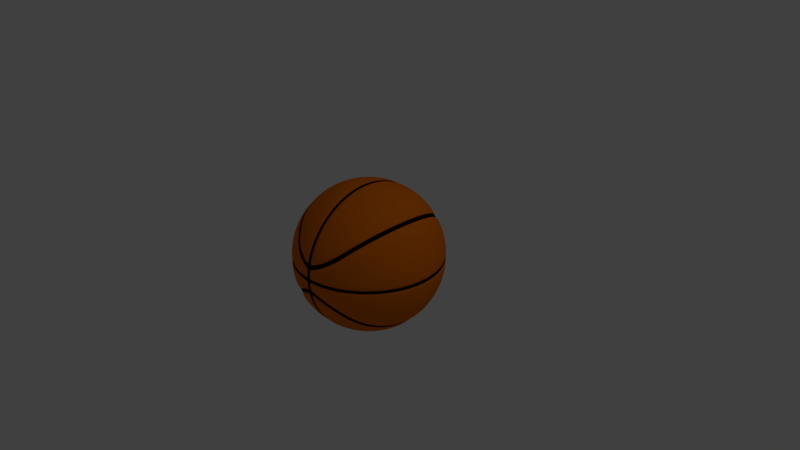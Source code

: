 # Source: toy_basketball.blend  (saved by Blender 2.78.0; exported with 4.5.12 LTS)
import bpy
from mathutils import Matrix  # noqa: F401  (used for matrix-valued properties, if any)

bpy.ops.wm.read_factory_settings(use_empty=True)
scene = bpy.context.scene
scene.name = 'Scene'

# ---- collections
col_collection_1 = bpy.data.collections.new('Collection 1'); scene.collection.children.link(col_collection_1)

# ---- materials (node trees are filled in below, after node groups)
mat_basketball_rubber = bpy.data.materials.new('basketball_rubber')
mat_basketball_rubber.alpha_threshold = 0.0
mat_basketball_rubber.use_transparent_shadow = False
mat_basketball_rubber.diffuse_color = (0.0, 0.0, 0.0, 1.0)
mat_basketball_rubber.roughness = 0.5
mat_basketball_base = bpy.data.materials.new('basketball_base')
mat_basketball_base.alpha_threshold = 0.0
mat_basketball_base.use_transparent_shadow = False
mat_basketball_base.diffuse_color = (0.8, 0.1739, 0.004653, 1.0)
mat_basketball_base.roughness = 0.5
mat_basketball_base.specular_intensity = 0.09375
mat_basketball_base.line_color = (0.0, 0.0, 0.0, 1.0)

# ---- material node trees

# ---- world
world_world = bpy.data.worlds.new('World'); scene.world = world_world
world_world.color = (0.05088, 0.05088, 0.05088)
world_world.use_sun_shadow = False
world_world.sun_shadow_jitter_overblur = 0.0
world_world.cycles.sampling_method = 'MANUAL'

# ---- cameras
cam_camera = bpy.data.cameras.new('Camera')
cam_camera.clip_end = 100.0
cam_camera.lens = 35.0
cam_camera.sensor_width = 32.0
cam_camera.sensor_height = 18.0
cam_camera.ortho_scale = 7.314
cam_camera.dof.focus_distance = 0.0
cam_camera.dof.aperture_fstop = 128.0

# ---- lights
light_lamp = bpy.data.lights.new('Lamp', 'POINT')
light_lamp.transmission_factor = 0.0
light_lamp.cutoff_distance = 30.0
light_lamp.energy = 100.0
light_lamp.shadow_buffer_clip_start = 1.001
light_lamp.shadow_soft_size = 0.1
light_lamp.shadow_maximum_resolution = 0.006
light_lamp.use_absolute_resolution = True

# ---- meshes
me_roundcube_001 = bpy.data.meshes.new('Roundcube.001')
me_roundcube_001.from_pydata([(-0.9902, 0.0, 0.0), (-0.9746, -0.1751, 0.0), (-0.9263, -0.3501, 0.0), (-0.8395, -0.5252, 0.0), (-0.7002, -0.7002, 0.0), (-0.5252, -0.8395, 0.0), (-0.3501, -0.9263, 0.0), (-0.1751, -0.9746, 0.0), (0.0, -0.9902, 0.0), (-0.02142, -0.9565, 0.2337), (-0.02149, -0.9763, 0.1241), (0.0, -0.9263, 0.3501), (-0.02165, -0.1748, 0.9727), (0.0, -0.8395, 0.5252), (-0.02188, 0.0, 0.9883), (0.0, -0.9863, 0.04376), (-0.04376, -0.9863, 0.0), (-0.02095, -0.9245, 0.3496), (0.0, 0.0, 0.9902), (-0.01972, -0.8381, 0.5245), (0.0, -0.1751, 0.9746), (-0.02188, -0.9883, 0.0), (0.0, -0.3501, 0.9263), (-0.02182, -0.9844, 0.04371), (0.0, -0.5252, 0.8395), (-0.02095, -0.3496, 0.9245), (0.0, -0.7002, 0.7002), (-0.01972, -0.5245, 0.8381), (0.0, -0.9584, 0.2339), (2.392e-09, -0.9792, 0.1244), (-0.01787, -0.6993, 0.6993), (-0.5245, -0.8381, 0.01972), (-0.04371, -0.9844, 0.02182), (-0.3496, -0.9245, 0.02095), (-0.9883, 0.0, 0.02188), (0.0, -0.9883, 0.02188), (-0.02185, -0.9863, 0.02185), (-0.8381, -0.5245, 0.01972), (-0.6993, -0.6993, 0.01787), (-0.9245, -0.3496, 0.02095), (-0.1748, -0.9727, 0.02165), (-0.9727, -0.1748, 0.02165), (-0.02145, -0.9664, 0.1789), (-0.1713, -0.9433, 0.2326), (-0.5567, -0.593, 0.5568), (-0.4672, -0.7279, 0.4672), (-0.6883, -0.1465, 0.6884), (-0.6646, -0.2934, 0.6647), (-0.3321, -0.864, 0.3323), (-0.6227, -0.4415, 0.6227), (-0.696, -1.441e-10, 0.6961), (-0.0429, -0.964, 0.1786), (1.196e-09, -0.9688, 0.1792), (-0.02143, -0.9614, 0.2063), (-0.1703, -0.9353, 0.262), (-0.4492, -0.7279, 0.4852), (-0.6463, -0.2934, 0.683), (-0.6044, -0.4415, 0.641), (-0.04287, -0.9593, 0.2061), (5.98e-10, -0.9636, 0.2066), (-0.5386, -0.593, 0.5749), (-0.6699, -0.1465, 0.7068), (-0.3148, -0.8634, 0.3511), (-0.6776, -2.161e-10, 0.7144), (-0.5749, -0.593, 0.5386), (-0.7067, -0.1465, 0.67), (-0.3494, -0.8646, 0.3135), (-0.7144, -7.205e-11, 0.6777), (-0.02147, -0.9713, 0.1515), (-0.1722, -0.9513, 0.2032), (-0.4851, -0.7279, 0.4493), (-0.683, -0.2934, 0.6463), (-0.6409, -0.4415, 0.6045), (-0.04294, -0.9687, 0.1512), (1.794e-09, -0.974, 0.1518)], [], [(23, 15, 29, 10), (17, 11, 13, 19), (19, 13, 26, 30), (36, 35, 15, 23), (53, 59, 28, 9), (9, 28, 11, 17), (24, 27, 30, 26), (22, 25, 27, 24), (20, 12, 25, 22), (18, 14, 12, 20), (16, 21, 36, 32), (7, 16, 32, 40), (21, 8, 35, 36), (6, 7, 40, 33), (5, 6, 33, 31), (4, 5, 31, 38), (3, 4, 38, 37), (2, 3, 37, 39), (1, 2, 39, 41), (0, 1, 41, 34), (70, 66, 48, 45), (68, 74, 52, 42), (72, 64, 44, 49), (69, 73, 51, 43), (67, 65, 46, 50), (71, 72, 49, 47), (66, 69, 43, 48), (65, 71, 47, 46), (64, 70, 45, 44), (73, 68, 42, 51), (45, 48, 62, 55), (42, 52, 59, 53), (49, 44, 60, 57), (43, 51, 58, 54), (50, 46, 61, 63), (47, 49, 57, 56), (48, 43, 54, 62), (46, 47, 56, 61), (44, 45, 55, 60), (51, 42, 53, 58), (10, 29, 74, 68)])
me_roundcube_001.materials.append(mat_basketball_rubber)
me_roundcube_001.use_remesh_preserve_volume = False
me_roundcube_001.use_remesh_preserve_attributes = False
me_roundcube_001.use_mirror_vertex_groups = False
me_roundcube_001.update()
me_roundcube = bpy.data.meshes.new('Roundcube')
me_roundcube.from_pydata([(-0.9837, 0.0, 0.0), (-0.9682, -0.1739, 0.0), (-0.9201, -0.3478, 0.0), (-0.8339, -0.5217, 0.0), (-0.9843, 0.0, 0.1768), (-0.9689, -0.1749, 0.1749), (-0.9214, -0.3499, 0.1693), (-0.8362, -0.5248, 0.1593), (-0.9354, 0.0, 0.3536), (-0.9214, -0.1693, 0.3499), (-0.878, -0.3385, 0.3385), (-0.8004, -0.5078, 0.3187), (-0.8478, 0.0, 0.5303), (-0.8362, -0.1593, 0.5248), (-0.8004, -0.3187, 0.5078), (-0.7369, -0.478, 0.478), (-0.6956, -0.6956, 0.0), (-0.5217, -0.8339, 0.0), (-0.3478, -0.9201, 0.0), (-0.1739, -0.9682, 0.0), (0.0, -0.9837, 0.0), (-0.6997, -0.6997, 0.1443), (-0.5248, -0.8362, 0.1593), (-0.3499, -0.9214, 0.1693), (-0.1749, -0.9688, 0.1755), (-0.02127, -0.9502, 0.2322), (-0.677, -0.677, 0.2887), (-0.5078, -0.8004, 0.3187), (-0.02134, -0.9698, 0.1232), (-0.1693, -0.9214, 0.3499), (0.0, -0.9201, 0.3478), (-0.6374, -0.6374, 0.433), (-0.02151, -0.1737, 0.9663), (-0.3187, -0.8004, 0.5078), (-0.1593, -0.8362, 0.5248), (0.0, -0.8339, 0.5217), (-0.02174, 0.0, 0.9817), (-0.7053, -0.7053, 0.03608), (-0.9319, -0.3526, 0.04231), (-0.1763, -0.9804, 0.04373), (-0.9804, -0.1763, 0.04373), (-0.3526, -0.9319, 0.04231), (-0.9961, 0.0, 0.04419), (-0.5289, -0.8449, 0.03984), (-0.04408, -0.9922, 0.04408), (-0.8449, -0.5289, 0.03984), (0.0, -0.9798, 0.04347), (-0.03984, -0.5289, 0.8449), (-0.04231, -0.3526, 0.9319), (-0.03608, -0.7053, 0.7053), (-0.04373, -0.1763, 0.9804), (-0.04231, -0.9319, 0.3526), (-0.03984, -0.8449, 0.5289), (-0.04347, -0.9798, 0.0), (-0.02081, -0.9184, 0.3473), (-0.04419, 0.0, 0.9961), (0.0, 0.0, 0.9837), (-0.1768, 0.0, 0.9843), (-0.3536, 0.0, 0.9354), (-0.5303, 0.0, 0.8478), (-0.01959, -0.8325, 0.521), (0.0, -0.1739, 0.9682), (-0.1749, -0.1749, 0.9689), (-0.3499, -0.1693, 0.9214), (-0.5248, -0.1593, 0.8362), (-0.02174, -0.9817, 0.0), (0.0, -0.3478, 0.9201), (-0.1693, -0.3499, 0.9214), (-0.3385, -0.3385, 0.878), (-0.5078, -0.3187, 0.8004), (-0.02168, -0.9779, 0.04342), (0.0, -0.5217, 0.8339), (-0.1593, -0.5248, 0.8362), (-0.3187, -0.5078, 0.8004), (-0.478, -0.478, 0.7369), (-0.02081, -0.3473, 0.9184), (0.0, -0.6956, 0.6956), (-0.1443, -0.6997, 0.6997), (-0.2887, -0.677, 0.677), (-0.433, -0.6374, 0.6374), (-0.01959, -0.521, 0.8325), (0.0, -0.952, 0.2324), (2.376e-09, -0.9727, 0.1236), (-0.3004, -0.8713, 0.3736), (-0.3704, -0.8738, 0.2975), (-0.508, -0.7351, 0.4356), (-0.4355, -0.7351, 0.5081), (-0.01775, -0.6947, 0.6947), (-0.1711, -0.9365, 0.2943), (-0.0434, -0.983, 0.1249), (-0.04325, -0.9641, 0.2358), (-0.74, 0.0, 0.6658), (-0.6657, -2.91e-10, 0.7401), (-0.658, -0.1479, 0.7323), (-0.7322, -0.1479, 0.658), (-0.7082, -0.2963, 0.6342), (-0.6341, -0.2963, 0.7083), (-0.6657, -0.4458, 0.592), (-0.5919, -0.4459, 0.6658), (-0.5255, -0.5989, 0.5989), (-0.5989, -0.5989, 0.5256), (-0.521, -0.8325, 0.01959), (-0.04342, -0.9779, 0.02168), (-0.3473, -0.9184, 0.02081), (-0.9817, 0.0, 0.02174), (0.0, -0.9817, 0.02174), (-0.02171, -0.9798, 0.02171), (-0.8325, -0.521, 0.01959), (-0.6947, -0.6947, 0.01775), (-0.9184, -0.3473, 0.02081), (-0.1737, -0.9663, 0.02151), (-0.9663, -0.1737, 0.02151), (-0.02131, -0.96, 0.1777), (-0.1702, -0.9371, 0.2311), (-0.553, -0.5891, 0.5531), (-0.4641, -0.7231, 0.4641), (-0.6837, -0.1455, 0.6838), (-0.6602, -0.2914, 0.6603), (-0.3299, -0.8583, 0.3301), (-0.6185, -0.4386, 0.6186), (-0.6914, -1.431e-10, 0.6914), (-0.04262, -0.9576, 0.1774), (1.188e-09, -0.9623, 0.178), (-0.02129, -0.9551, 0.2049), (-0.1692, -0.9291, 0.2603), (-0.4462, -0.7231, 0.482), (-0.642, -0.2914, 0.6785), (-0.6004, -0.4386, 0.6368), (-0.04258, -0.953, 0.2047), (5.94e-10, -0.9572, 0.2052), (-0.535, -0.5891, 0.5711), (-0.6655, -0.1455, 0.7021), (-0.3127, -0.8577, 0.3488), (-0.6731, -2.147e-10, 0.7097), (-0.571, -0.5891, 0.5351), (-0.702, -0.1455, 0.6656), (-0.3471, -0.8589, 0.3114), (-0.7096, -7.157e-11, 0.6732), (-0.02133, -0.9649, 0.1505), (-0.1711, -0.945, 0.2018), (-0.4819, -0.7231, 0.4463), (-0.6784, -0.2914, 0.642), (-0.6367, -0.4386, 0.6004), (-0.04265, -0.9623, 0.1502), (1.782e-09, -0.9675, 0.1508)], [], [(42, 40, 5, 4), (40, 38, 6, 5), (38, 45, 7, 6), (45, 37, 21, 7), (4, 5, 9, 8), (5, 6, 10, 9), (6, 7, 11, 10), (7, 21, 26, 11), (90, 25, 54, 51), (26, 27, 85, 31), (8, 9, 13, 12), (9, 10, 14, 13), (10, 11, 15, 14), (11, 26, 31, 15), (27, 84, 85), (22, 23, 84, 27), (104, 111, 40, 42), (59, 92, 93, 64), (69, 96, 98, 74), (74, 98, 99, 79), (128, 123, 25, 90), (37, 43, 22, 21), (43, 41, 23, 22), (41, 39, 24, 23), (83, 88, 29), (21, 22, 27, 26), (23, 24, 84), (83, 29, 34, 33), (70, 46, 82, 28), (88, 90, 51, 29), (31, 85, 100), (86, 83, 33), (54, 30, 35, 60), (86, 33, 78, 79), (99, 86, 79), (33, 34, 77, 78), (60, 35, 76, 87), (111, 109, 38, 40), (109, 107, 45, 38), (107, 108, 37, 45), (108, 101, 43, 37), (101, 103, 41, 43), (103, 110, 39, 41), (106, 105, 46, 70), (110, 102, 44, 39), (12, 13, 94, 91), (39, 44, 89, 24), (29, 51, 52, 34), (34, 52, 49, 77), (36, 55, 50, 32), (32, 50, 48, 75), (75, 48, 47, 80), (80, 47, 49, 87), (55, 57, 62, 50), (57, 58, 63, 62), (58, 59, 64, 63), (64, 93, 96, 69), (50, 62, 67, 48), (62, 63, 68, 67), (63, 64, 69, 68), (13, 14, 95, 94), (48, 67, 72, 47), (67, 68, 73, 72), (68, 69, 74, 73), (14, 15, 97, 95), (47, 72, 77, 49), (72, 73, 78, 77), (73, 74, 79, 78), (15, 31, 100, 97), (130, 125, 86, 99), (131, 126, 96, 93), (132, 124, 88, 83), (126, 127, 98, 96), (133, 131, 93, 92), (124, 128, 90, 88), (127, 130, 99, 98), (123, 129, 81, 25), (125, 132, 83, 86), (25, 81, 30, 54), (71, 80, 87, 76), (66, 75, 80, 71), (61, 32, 75, 66), (56, 36, 32, 61), (102, 106, 70, 44), (52, 60, 87, 49), (51, 54, 60, 52), (44, 70, 28, 89), (53, 65, 106, 102), (19, 53, 102, 110), (65, 20, 105, 106), (18, 19, 110, 103), (17, 18, 103, 101), (16, 17, 101, 108), (3, 16, 108, 107), (2, 3, 107, 109), (1, 2, 109, 111), (0, 1, 111, 104), (140, 136, 118, 115), (138, 144, 122, 112), (142, 134, 114, 119), (139, 143, 121, 113), (137, 135, 116, 120), (141, 142, 119, 117), (136, 139, 113, 118), (135, 141, 117, 116), (134, 140, 115, 114), (143, 138, 112, 121), (115, 118, 132, 125), (112, 122, 129, 123), (119, 114, 130, 127), (113, 121, 128, 124), (120, 116, 131, 133), (117, 119, 127, 126), (118, 113, 124, 132), (116, 117, 126, 131), (114, 115, 125, 130), (121, 112, 123, 128), (89, 28, 138, 143), (100, 85, 140, 134), (94, 95, 141, 135), (84, 24, 139, 136), (95, 97, 142, 141), (91, 94, 135, 137), (24, 89, 143, 139), (97, 100, 134, 142), (28, 82, 144, 138), (85, 84, 136, 140)])
me_roundcube.materials.append(mat_basketball_base)
me_roundcube.use_remesh_preserve_volume = False
me_roundcube.use_remesh_preserve_attributes = False
me_roundcube.use_mirror_vertex_groups = False
me_roundcube.update()

# ---- objects
ob_rubber = bpy.data.objects.new('Rubber', me_roundcube_001)
ob_basketball = bpy.data.objects.new('Basketball', me_roundcube)
ob_lamp = bpy.data.objects.new('Lamp', light_lamp)
ob_camera = bpy.data.objects.new('Camera', cam_camera)

# ---- transforms, parenting, visibility, modifiers, constraints
ob_rubber.location = (0.0, 0.0, 0.0)
ob_rubber.lineart.crease_threshold = 0.0
_m = ob_rubber.modifiers.new('Mirror', 'MIRROR')
_m.use_axis = (True, True, True)
_m = ob_rubber.modifiers.new('Subsurf', 'SUBSURF')
_m.uv_smooth = 'PRESERVE_CORNERS'
_m.quality = 2
_m.levels = 2
_m.show_only_control_edges = False
ob_basketball.location = (0.0, 0.0, 0.0)
ob_basketball.lineart.crease_threshold = 0.0
_m = ob_basketball.modifiers.new('Mirror', 'MIRROR')
_m.use_axis = (True, True, True)
_m = ob_basketball.modifiers.new('Subsurf', 'SUBSURF')
_m.uv_smooth = 'PRESERVE_CORNERS'
_m.quality = 2
_m.levels = 2
_m.show_only_control_edges = False
ob_lamp.location = (4.076, 1.005, 5.904)
ob_lamp.rotation_euler = (0.6503, 0.05522, 1.866)
ob_lamp.lock_rotations_4d = False
ob_lamp.empty_display_type = 'ARROWS'
ob_lamp.color = (0.0, 0.0, 0.0, 0.0)
ob_lamp.lineart.crease_threshold = 0.0
ob_camera.location = (7.481, -6.508, 5.344)
ob_camera.rotation_euler = (1.109, 0.0, 0.8149)
ob_camera.lock_rotations_4d = False
ob_camera.empty_display_type = 'ARROWS'
ob_camera.color = (0.0, 0.0, 0.0, 0.0)
ob_camera.display_type = 'WIRE'
ob_camera.lineart.crease_threshold = 0.0

# ---- collection membership
col_collection_1.objects.link(ob_rubber)
col_collection_1.objects.link(ob_basketball)
col_collection_1.objects.link(ob_lamp)
col_collection_1.objects.link(ob_camera)

# ---- scene / render settings (as saved in the file)
scene.camera = ob_camera
scene.frame_start = 1; scene.frame_end = 250; scene.frame_set(1)
scene.render.engine = 'BLENDER_EEVEE_NEXT'
scene.render.resolution_percentage = 50
scene.render.dither_intensity = 0.0
scene.cycles.use_denoising = False
scene.cycles.samples = 128
scene.cycles.sampling_pattern = 'TABULATED_SOBOL'
scene.cycles.light_sampling_threshold = 0.0
scene.cycles.use_adaptive_sampling = False
scene.cycles.use_light_tree = False
scene.cycles.blur_glossy = 0.0
scene.cycles.sample_clamp_indirect = 0.0
scene.view_settings.view_transform = 'Standard'
bpy.context.view_layer.update()
